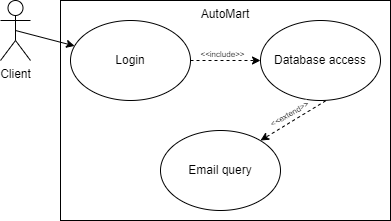

The diagram above was exported from draw.io. Its source (the exported page's mxGraphModel, read from the mxfile embedded in the PNG):
<mxGraphModel dx="1393" dy="766" grid="1" gridSize="10" guides="1" tooltips="1" connect="1" arrows="1" fold="1" page="1" pageScale="1" pageWidth="827" pageHeight="1169" math="0" shadow="0">
  <root>
    <mxCell id="0" />
    <mxCell id="1" parent="0" />
    <mxCell id="zZHr-9K4uan5VCMaKD_2-1" value="AutoMart" style="rounded=0;whiteSpace=wrap;html=1;align=center;verticalAlign=top;spacing=2;" parent="1" vertex="1">
      <mxGeometry x="140" y="80" width="330" height="220" as="geometry" />
    </mxCell>
    <mxCell id="zZHr-9K4uan5VCMaKD_2-2" value="Client" style="shape=umlActor;verticalLabelPosition=bottom;verticalAlign=top;html=1;outlineConnect=0;" parent="1" vertex="1">
      <mxGeometry x="80" y="80" width="30" height="60" as="geometry" />
    </mxCell>
    <mxCell id="zZHr-9K4uan5VCMaKD_2-3" value="Login" style="ellipse;whiteSpace=wrap;html=1;" parent="1" vertex="1">
      <mxGeometry x="150" y="100" width="120" height="80" as="geometry" />
    </mxCell>
    <mxCell id="zZHr-9K4uan5VCMaKD_2-4" value="" style="endArrow=classic;html=1;rounded=0;exitX=0.5;exitY=0.5;exitDx=0;exitDy=0;exitPerimeter=0;" parent="1" source="zZHr-9K4uan5VCMaKD_2-2" target="zZHr-9K4uan5VCMaKD_2-3" edge="1">
      <mxGeometry width="50" height="50" relative="1" as="geometry">
        <mxPoint x="570" y="300" as="sourcePoint" />
        <mxPoint x="620" y="250" as="targetPoint" />
      </mxGeometry>
    </mxCell>
    <mxCell id="zZHr-9K4uan5VCMaKD_2-5" value="Database access" style="ellipse;whiteSpace=wrap;html=1;" parent="1" vertex="1">
      <mxGeometry x="340" y="100" width="120" height="80" as="geometry" />
    </mxCell>
    <mxCell id="zZHr-9K4uan5VCMaKD_2-6" value="" style="endArrow=classic;html=1;rounded=0;exitX=1;exitY=0.5;exitDx=0;exitDy=0;entryX=0;entryY=0.5;entryDx=0;entryDy=0;dashed=1;" parent="1" source="zZHr-9K4uan5VCMaKD_2-3" target="zZHr-9K4uan5VCMaKD_2-5" edge="1">
      <mxGeometry width="50" height="50" relative="1" as="geometry">
        <mxPoint x="320" y="260" as="sourcePoint" />
        <mxPoint x="380" y="180" as="targetPoint" />
      </mxGeometry>
    </mxCell>
    <mxCell id="zZHr-9K4uan5VCMaKD_2-7" value="&amp;lt;&amp;lt;include&amp;gt;&amp;gt;" style="edgeLabel;html=1;align=center;verticalAlign=middle;resizable=0;points=[];fontSize=8;" parent="zZHr-9K4uan5VCMaKD_2-6" connectable="0" vertex="1">
      <mxGeometry x="-0.4694" y="2" relative="1" as="geometry">
        <mxPoint x="12" y="-5" as="offset" />
      </mxGeometry>
    </mxCell>
    <mxCell id="zZHr-9K4uan5VCMaKD_2-8" value="Email query" style="ellipse;whiteSpace=wrap;html=1;" parent="1" vertex="1">
      <mxGeometry x="240" y="210" width="120" height="80" as="geometry" />
    </mxCell>
    <mxCell id="zZHr-9K4uan5VCMaKD_2-9" value="" style="endArrow=classic;html=1;rounded=0;exitX=0.543;exitY=1.004;exitDx=0;exitDy=0;dashed=1;exitPerimeter=0;" parent="1" source="zZHr-9K4uan5VCMaKD_2-5" edge="1">
      <mxGeometry width="50" height="50" relative="1" as="geometry">
        <mxPoint x="397.57" y="180" as="sourcePoint" />
        <mxPoint x="340" y="220" as="targetPoint" />
      </mxGeometry>
    </mxCell>
    <mxCell id="zZHr-9K4uan5VCMaKD_2-10" value="&amp;lt;&amp;lt;extend&amp;gt;&amp;gt;" style="edgeLabel;html=1;align=center;verticalAlign=middle;resizable=0;points=[];fontSize=8;rotation=-30;" parent="zZHr-9K4uan5VCMaKD_2-9" connectable="0" vertex="1">
      <mxGeometry x="-0.4694" y="2" relative="1" as="geometry">
        <mxPoint x="-21" y="1" as="offset" />
      </mxGeometry>
    </mxCell>
  </root>
</mxGraphModel>